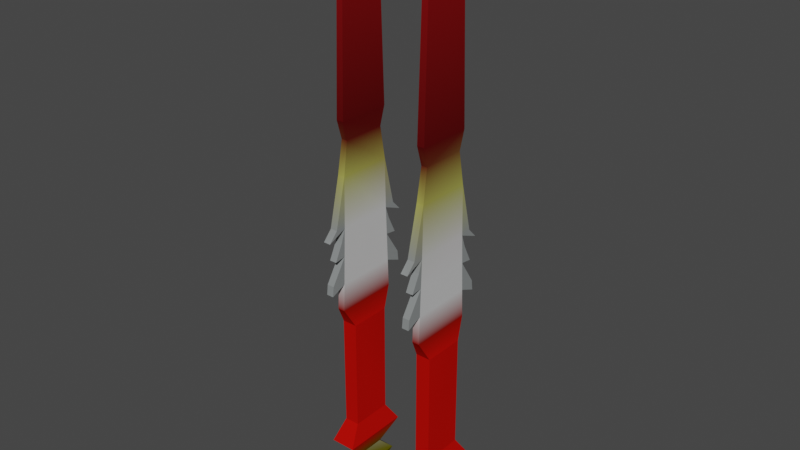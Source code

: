 # Source: Perfuradora.blend  (saved by Blender 2.83.19; exported with 4.5.12 LTS)
import bpy
from mathutils import Matrix  # noqa: F401  (used for matrix-valued properties, if any)

bpy.ops.wm.read_factory_settings(use_empty=True)
scene = bpy.context.scene
scene.name = 'Scene'

# ---- collections
col_collection = bpy.data.collections.new('Collection'); scene.collection.children.link(col_collection)

# ---- materials (node trees are filled in below, after node groups)
mat_material = bpy.data.materials.new('Material')
mat_material.use_transparent_shadow = False

# ---- material node trees
mat_material.use_nodes = True; mat_material.node_tree.nodes.clear()
_N = mat_material.node_tree.nodes; _L = mat_material.node_tree.links
n0 = _N.new('ShaderNodeOutputMaterial'); n0.name = 'Material Output'; n0.location = (300, 300)
n1 = _N.new('ShaderNodeBsdfDiffuse'); n1.name = 'Diffuse BSDF'; n1.location = (115, 263)
n2 = _N.new('ShaderNodeVertexColor'); n2.name = 'Vertex Color'; n2.location = (-72, 262)
_L.new(n1.outputs[0], n0.inputs[0])
_L.new(n2.outputs[0], n1.inputs[0])
n0.is_active_output = True

# ---- world
world_world = bpy.data.worlds.new('World'); scene.world = world_world
world_world.use_nodes = True; world_world.node_tree.nodes.clear()
_N = world_world.node_tree.nodes; _L = world_world.node_tree.links
n0 = _N.new('ShaderNodeOutputWorld'); n0.name = 'World Output'; n0.location = (300, 300)
n1 = _N.new('ShaderNodeBackground'); n1.name = 'Background'; n1.location = (10, 300)
n1.inputs[0].default_value = (0.05088, 0.05088, 0.05088, 1.0)
_L.new(n1.outputs[0], n0.inputs[0])
n0.is_active_output = True
world_world.color = (0.05088, 0.05088, 0.05088)
world_world.use_sun_shadow = False
world_world.sun_shadow_jitter_overblur = 0.0

# ---- meshes
me_perfuradora = bpy.data.meshes.new('perfuradora')
me_perfuradora.from_pydata([(0.0346, -0.01676, 0.2232), (0.0346, 0.01676, 0.2232), (0.0301, -0.01676, 0.2232), (0.0301, 0.01676, 0.2232), (0.03785, -0.01527, -0.1097), (0.03785, 0.01527, -0.1097), (0.02685, -0.01527, -0.1097), (0.02685, 0.01527, -0.1097), (0.03235, 1.61e-08, 0.2691), (0.03017, -0.01622, 0.1103), (0.03017, 0.01622, 0.1103), (0.03453, -0.01622, 0.1103), (0.03453, 0.01622, 0.1103), (0.02969, 0.01982, 0.08673), (0.03501, -0.01982, 0.08673), (0.02969, -0.01982, 0.08673), (0.03501, 0.01982, 0.08673), (0.02969, -0.01982, 0.1241), (0.03501, 0.01982, 0.1241), (0.02969, 0.01982, 0.1241), (0.03501, -0.01982, 0.1241), (0.02484, 0.02083, -0.1504), (0.02484, -0.02083, -0.1504), (0.03986, -0.02083, -0.1504), (0.03986, 0.02083, -0.1504), (0.03618, -0.01064, -0.1404), (0.03618, 0.01064, -0.1404), (0.02852, -0.01064, -0.1404), (0.02852, 0.01064, -0.1404), (0.02793, 0.01225, -0.161), (0.02793, -0.01225, -0.161), (0.03676, -0.01225, -0.161), (0.03676, 0.01225, -0.161), (0.04154, 0.0255, -0.125), (0.02316, 0.0255, -0.125), (0.04154, -0.0255, -0.125), (0.02316, -0.0255, -0.125), (0.02969, 0.02313, -0.01216), (0.03501, -0.02313, -0.01216), (0.02969, -0.02313, -0.01216), (0.03501, 0.02313, -0.01216), (0.02685, 0.01527, -0.02654), (0.03785, -0.01527, -0.02654), (0.02685, -0.01527, -0.02654), (0.03785, 0.01527, -0.02654), (0.02969, -0.0223, 0.008478), (0.02969, -0.02147, 0.02911), (0.02969, -0.02064, 0.04975), (0.03501, 0.0223, 0.008478), (0.03501, 0.02147, 0.02911), (0.03501, 0.02064, 0.04975), (0.02969, 0.02064, 0.04975), (0.02969, 0.02147, 0.02911), (0.02969, 0.0223, 0.008478), (0.03501, -0.02064, 0.04975), (0.03501, -0.02147, 0.02911), (0.03501, -0.0223, 0.008478), (0.03501, 0.03502, 0.04375), (0.03501, 0.02822, 0.05094), (0.02969, 0.02822, 0.05094), (0.03501, 0.0337, 0.003662), (0.03501, 0.03287, 0.01111), (0.02969, 0.03502, 0.04375), (0.02969, 0.03287, 0.01111), (0.02969, 0.0337, 0.003662), (0.02969, -0.03502, 0.04375), (0.02969, -0.02822, 0.05094), (0.03501, -0.02822, 0.05094), (0.02969, -0.0337, 0.003662), (0.02969, -0.03287, 0.01111), (0.03501, -0.03502, 0.04375), (0.03501, -0.03287, 0.01111), (0.03501, -0.0337, 0.003662), (0.03501, 0.02984, 0.02807), (0.03501, 0.02367, 0.04069), (0.02969, 0.02367, 0.04069), (0.02969, 0.02984, 0.02807), (0.02969, -0.02984, 0.02807), (0.02969, -0.02367, 0.04069), (0.03501, -0.02367, 0.04069), (0.03501, -0.02984, 0.02807), (-0.0346, -0.01676, 0.2232), (-0.0346, 0.01676, 0.2232), (-0.0301, -0.01676, 0.2232), (-0.0301, 0.01676, 0.2232), (-0.03785, -0.01527, -0.1097), (-0.03785, 0.01527, -0.1097), (-0.02685, -0.01527, -0.1097), (-0.02685, 0.01527, -0.1097), (-0.03235, 1.61e-08, 0.2691), (-0.03017, -0.01622, 0.1103), (-0.03017, 0.01622, 0.1103), (-0.03453, -0.01622, 0.1103), (-0.03453, 0.01622, 0.1103), (-0.02969, 0.01982, 0.08673), (-0.03501, -0.01982, 0.08673), (-0.02969, -0.01982, 0.08673), (-0.03501, 0.01982, 0.08673), (-0.02969, -0.01982, 0.1241), (-0.03501, 0.01982, 0.1241), (-0.02969, 0.01982, 0.1241), (-0.03501, -0.01982, 0.1241), (-0.02484, 0.02083, -0.1504), (-0.02484, -0.02083, -0.1504), (-0.03986, -0.02083, -0.1504), (-0.03986, 0.02083, -0.1504), (-0.03618, -0.01064, -0.1404), (-0.03618, 0.01064, -0.1404), (-0.02852, -0.01064, -0.1404), (-0.02852, 0.01064, -0.1404), (-0.02793, 0.01225, -0.161), (-0.02793, -0.01225, -0.161), (-0.03676, -0.01225, -0.161), (-0.03676, 0.01225, -0.161), (-0.04154, 0.0255, -0.125), (-0.02316, 0.0255, -0.125), (-0.04154, -0.0255, -0.125), (-0.02316, -0.0255, -0.125), (-0.02969, 0.02313, -0.01216), (-0.03501, -0.02313, -0.01216), (-0.02969, -0.02313, -0.01216), (-0.03501, 0.02313, -0.01216), (-0.02685, 0.01527, -0.02654), (-0.03785, -0.01527, -0.02654), (-0.02685, -0.01527, -0.02654), (-0.03785, 0.01527, -0.02654), (-0.02969, -0.0223, 0.008478), (-0.02969, -0.02147, 0.02911), (-0.02969, -0.02064, 0.04975), (-0.03501, 0.0223, 0.008478), (-0.03501, 0.02147, 0.02911), (-0.03501, 0.02064, 0.04975), (-0.02969, 0.02064, 0.04975), (-0.02969, 0.02147, 0.02911), (-0.02969, 0.0223, 0.008478), (-0.03501, -0.02064, 0.04975), (-0.03501, -0.02147, 0.02911), (-0.03501, -0.0223, 0.008478), (-0.03501, 0.03502, 0.04375), (-0.03501, 0.02822, 0.05094), (-0.02969, 0.02822, 0.05094), (-0.03501, 0.0337, 0.003662), (-0.03501, 0.03287, 0.01111), (-0.02969, 0.03502, 0.04375), (-0.02969, 0.03287, 0.01111), (-0.02969, 0.0337, 0.003662), (-0.02969, -0.03502, 0.04375), (-0.02969, -0.02822, 0.05094), (-0.03501, -0.02822, 0.05094), (-0.02969, -0.0337, 0.003662), (-0.02969, -0.03287, 0.01111), (-0.03501, -0.03502, 0.04375), (-0.03501, -0.03287, 0.01111), (-0.03501, -0.0337, 0.003662), (-0.03501, 0.02984, 0.02807), (-0.03501, 0.02367, 0.04069), (-0.02969, 0.02367, 0.04069), (-0.02969, 0.02984, 0.02807), (-0.02969, -0.02984, 0.02807), (-0.02969, -0.02367, 0.04069), (-0.03501, -0.02367, 0.04069), (-0.03501, -0.02984, 0.02807)], [], [(1, 3, 8), (43, 41, 7, 6), (26, 25, 23, 24), (20, 18, 1, 0), (43, 6, 4, 42), (19, 3, 1, 18), (2, 0, 8), (3, 2, 8), (0, 1, 8), (13, 10, 12, 16), (17, 9, 11, 20), (14, 16, 12, 11), (17, 19, 10, 9), (54, 50, 16, 14), (48, 53, 64, 60), (9, 15, 14, 11), (9, 10, 13, 15), (2, 3, 19, 17), (2, 17, 20, 0), (10, 19, 18, 12), (11, 12, 18, 20), (24, 23, 31, 32), (25, 27, 22, 23), (28, 26, 24, 21), (27, 28, 21, 22), (36, 34, 28, 27), (34, 33, 26, 28), (35, 36, 27, 25), (33, 35, 25, 26), (30, 29, 32, 31), (23, 22, 30, 31), (21, 24, 32, 29), (22, 21, 29, 30), (5, 4, 35, 33), (4, 6, 36, 35), (7, 5, 33, 34), (6, 7, 34, 36), (41, 37, 40, 44), (42, 44, 40, 38), (45, 39, 38, 56), (45, 53, 37, 39), (4, 5, 44, 42), (7, 41, 44, 5), (39, 43, 42, 38), (39, 37, 41, 43), (15, 13, 51, 47), (47, 51, 52, 46), (46, 52, 53, 45), (54, 14, 67, 70), (55, 54, 79, 80), (56, 55, 71, 72), (37, 53, 48, 40), (50, 51, 62, 57), (49, 52, 76, 73), (38, 40, 48, 56), (56, 48, 49, 55), (55, 49, 50, 54), (62, 59, 58, 57), (64, 63, 61, 60), (13, 16, 58, 59), (16, 50, 57, 58), (52, 49, 61, 63), (53, 52, 63, 64), (51, 13, 59, 62), (49, 48, 60, 61), (66, 65, 70, 67), (69, 68, 72, 71), (55, 46, 69, 71), (46, 45, 68, 69), (14, 15, 66, 67), (45, 56, 72, 68), (47, 54, 70, 65), (15, 47, 65, 66), (76, 75, 74, 73), (51, 50, 74, 75), (52, 51, 75, 76), (50, 49, 73, 74), (78, 77, 80, 79), (54, 47, 78, 79), (47, 46, 77, 78), (46, 55, 80, 77), (82, 89, 84), (124, 87, 88, 122), (107, 105, 104, 106), (101, 81, 82, 99), (124, 123, 85, 87), (100, 99, 82, 84), (83, 89, 81), (84, 89, 83), (81, 89, 82), (94, 97, 93, 91), (98, 101, 92, 90), (95, 92, 93, 97), (98, 90, 91, 100), (135, 95, 97, 131), (129, 141, 145, 134), (90, 92, 95, 96), (90, 96, 94, 91), (83, 98, 100, 84), (83, 81, 101, 98), (91, 93, 99, 100), (92, 101, 99, 93), (105, 113, 112, 104), (106, 104, 103, 108), (109, 102, 105, 107), (108, 103, 102, 109), (117, 108, 109, 115), (115, 109, 107, 114), (116, 106, 108, 117), (114, 107, 106, 116), (111, 112, 113, 110), (104, 112, 111, 103), (102, 110, 113, 105), (103, 111, 110, 102), (86, 114, 116, 85), (85, 116, 117, 87), (88, 115, 114, 86), (87, 117, 115, 88), (122, 125, 121, 118), (123, 119, 121, 125), (126, 137, 119, 120), (126, 120, 118, 134), (85, 123, 125, 86), (88, 86, 125, 122), (120, 119, 123, 124), (120, 124, 122, 118), (96, 128, 132, 94), (128, 127, 133, 132), (127, 126, 134, 133), (135, 151, 148, 95), (136, 161, 160, 135), (137, 153, 152, 136), (118, 121, 129, 134), (131, 138, 143, 132), (130, 154, 157, 133), (119, 137, 129, 121), (137, 136, 130, 129), (136, 135, 131, 130), (143, 138, 139, 140), (145, 141, 142, 144), (94, 140, 139, 97), (97, 139, 138, 131), (133, 144, 142, 130), (134, 145, 144, 133), (132, 143, 140, 94), (130, 142, 141, 129), (147, 148, 151, 146), (150, 152, 153, 149), (136, 152, 150, 127), (127, 150, 149, 126), (95, 148, 147, 96), (126, 149, 153, 137), (128, 146, 151, 135), (96, 147, 146, 128), (157, 154, 155, 156), (132, 156, 155, 131), (133, 157, 156, 132), (131, 155, 154, 130), (159, 160, 161, 158), (135, 160, 159, 128), (128, 159, 158, 127), (127, 158, 161, 136)])
_uv = me_perfuradora.uv_layers.new(name='UVMap')
_uv.uv.foreach_set('vector', [0.3894, 0.9156, 0.3909, 0.9088, 0.4599, 0.9401, 0.3226, 0.6291, 0.3226, 0.7058, 0.1138, 0.7058, 0.1138, 0.6291, 0.1395, 0.7507, 0.1929, 0.7505, 0.2186, 0.7773, 0.114, 0.7778, 0.2464, 0.9706, 0.2466, 0.91, 0.3894, 0.9156, 0.3889, 0.9635, 0.3226, 0.7334, 0.1138, 0.7334, 0.1138, 0.7058, 0.3226, 0.7058, 0.2463, 0.9021, 0.3909, 0.9088, 0.3894, 0.9156, 0.2466, 0.91, 0.3903, 0.9701, 0.3889, 0.9635, 0.4599, 0.9401, 0.3911, 0.965, 0.3911, 0.9135, 0.4617, 0.9392, 0.3889, 0.9635, 0.3894, 0.9156, 0.4599, 0.9401, 0.1858, 0.8998, 0.2233, 0.9048, 0.2232, 0.912, 0.1849, 0.9082, 0.2461, 0.9787, 0.2241, 0.9754, 0.2244, 0.9682, 0.2464, 0.9706, 0.1849, 0.9707, 0.1849, 0.9082, 0.2232, 0.912, 0.2244, 0.9682, 0.2391, 0.9088, 0.2391, 0.9696, 0.2177, 0.9641, 0.2177, 0.9143, 0.1266, 0.972, 0.1266, 0.9069, 0.1849, 0.9082, 0.1849, 0.9707, 0.3936, 0.5309, 0.4114, 0.5309, 0.4114, 0.5724, 0.3936, 0.5724, 0.2241, 0.9754, 0.1855, 0.9788, 0.1849, 0.9707, 0.2244, 0.9682, 0.2177, 0.9143, 0.2177, 0.9641, 0.1816, 0.9696, 0.1816, 0.9088, 0.3911, 0.9135, 0.3911, 0.965, 0.2391, 0.9696, 0.2391, 0.9088, 0.3903, 0.9701, 0.2461, 0.9787, 0.2464, 0.9706, 0.3889, 0.9635, 0.2233, 0.9048, 0.2463, 0.9021, 0.2466, 0.91, 0.2232, 0.912, 0.2244, 0.9682, 0.2232, 0.912, 0.2466, 0.91, 0.2464, 0.9706, 0.114, 0.7778, 0.2186, 0.7773, 0.1972, 0.8049, 0.1357, 0.8052, 0.2673, 0.806, 0.2674, 0.8253, 0.2314, 0.8347, 0.2312, 0.797, 0.0657, 0.8263, 0.06561, 0.807, 0.1015, 0.7976, 0.1017, 0.8353, 0.1935, 0.8816, 0.1401, 0.8819, 0.1144, 0.8551, 0.219, 0.8545, 0.07425, 0.6035, 0.07425, 0.7315, 0.03348, 0.6942, 0.03348, 0.6408, 0.06757, 0.5923, 0.06757, 0.6384, 0.01397, 0.6249, 0.01397, 0.6057, 0.06757, 0.6965, 0.06757, 0.7427, 0.01397, 0.7292, 0.01397, 0.71, 0.07425, 0.6035, 0.07425, 0.7315, 0.03348, 0.6942, 0.03348, 0.6408, 0.1973, 0.8271, 0.1358, 0.8274, 0.1357, 0.8052, 0.1972, 0.8049, 0.2312, 0.797, 0.2314, 0.8347, 0.1973, 0.8271, 0.1972, 0.8049, 0.1017, 0.8353, 0.1015, 0.7976, 0.1357, 0.8052, 0.1358, 0.8274, 0.219, 0.8545, 0.1144, 0.8551, 0.1358, 0.8274, 0.1973, 0.8271, 0.1138, 0.6291, 0.1138, 0.7058, 0.07425, 0.7315, 0.07425, 0.6035, 0.1138, 0.7058, 0.1138, 0.7334, 0.06757, 0.7427, 0.06757, 0.6965, 0.1138, 0.6015, 0.1138, 0.6291, 0.06757, 0.6384, 0.06757, 0.5923, 0.1138, 0.6291, 0.1138, 0.7058, 0.07425, 0.7315, 0.07425, 0.6035, 0.3226, 0.6015, 0.3637, 0.6086, 0.3637, 0.622, 0.3226, 0.6291, 0.3226, 0.7058, 0.3226, 0.6291, 0.3594, 0.6094, 0.3594, 0.7255, 0.06185, 0.983, 0.02932, 0.9843, 0.02898, 0.9759, 0.06151, 0.9746, 0.06151, 0.905, 0.06151, 0.9735, 0.02983, 0.9747, 0.02983, 0.9037, 0.1138, 0.7058, 0.1138, 0.6291, 0.3226, 0.6291, 0.3226, 0.7058, 0.1138, 0.6015, 0.3226, 0.6015, 0.3226, 0.6291, 0.1138, 0.6291, 0.3637, 0.7263, 0.3226, 0.7334, 0.3226, 0.7058, 0.3637, 0.7129, 0.3594, 0.6094, 0.3594, 0.7255, 0.3226, 0.7058, 0.3226, 0.6291, 0.1816, 0.9088, 0.1816, 0.9696, 0.1249, 0.9709, 0.1249, 0.9075, 0.1249, 0.9075, 0.1249, 0.9709, 0.09318, 0.9722, 0.09318, 0.9063, 0.09318, 0.9063, 0.09318, 0.9722, 0.06151, 0.9735, 0.06151, 0.905, 0.2854, 0.7942, 0.3567, 0.8955, 0.3082, 0.7823, 0.3122, 0.7494, 0.3478, 0.8025, 0.3722, 0.8672, 0.3697, 0.8353, 0.3722, 0.7883, 0.3968, 0.7872, 0.4017, 0.8562, 0.4329, 0.792, 0.4329, 0.7669, 0.02932, 0.8946, 0.06185, 0.8959, 0.06151, 0.9043, 0.02898, 0.903, 0.4114, 0.7394, 0.3936, 0.7394, 0.3936, 0.6872, 0.4114, 0.6872, 0.4114, 0.6382, 0.3936, 0.6382, 0.3936, 0.61, 0.4114, 0.61, 0.02898, 0.9759, 0.02898, 0.903, 0.06151, 0.9043, 0.06151, 0.9746, 0.06151, 0.9746, 0.06151, 0.9043, 0.09404, 0.9056, 0.09404, 0.9733, 0.09404, 0.9733, 0.09404, 0.9056, 0.1266, 0.9069, 0.1266, 0.972, 0.3936, 0.6872, 0.3936, 0.6541, 0.4114, 0.6541, 0.4114, 0.6872, 0.4114, 0.5724, 0.4114, 0.5975, 0.3936, 0.5975, 0.3936, 0.5724, 0.3936, 0.5309, 0.4114, 0.5309, 0.4114, 0.6541, 0.3936, 0.6541, 0.3567, 0.8955, 0.2854, 0.7942, 0.3122, 0.7494, 0.3082, 0.7823, 0.4114, 0.6688, 0.3936, 0.6688, 0.3936, 0.5975, 0.4114, 0.5975, 0.3968, 0.7872, 0.4017, 0.8562, 0.4329, 0.792, 0.4329, 0.7669, 0.2854, 0.7942, 0.3567, 0.8955, 0.3082, 0.7823, 0.3122, 0.7494, 0.4017, 0.8562, 0.3968, 0.7872, 0.4329, 0.7669, 0.4329, 0.792, 0.4114, 0.6541, 0.4114, 0.6872, 0.3936, 0.6872, 0.3936, 0.6541, 0.4114, 0.6023, 0.4114, 0.6274, 0.3936, 0.6274, 0.3936, 0.6023, 0.3936, 0.5309, 0.4114, 0.5309, 0.4114, 0.6023, 0.3936, 0.6023, 0.4017, 0.8562, 0.3968, 0.7872, 0.4329, 0.7669, 0.4329, 0.792, 0.3936, 0.5309, 0.4114, 0.5309, 0.4114, 0.6541, 0.3936, 0.6541, 0.4114, 0.6688, 0.3936, 0.6688, 0.3936, 0.6274, 0.4114, 0.6274, 0.4114, 0.7394, 0.3936, 0.7394, 0.3936, 0.6872, 0.4114, 0.6872, 0.3567, 0.8955, 0.2854, 0.7942, 0.3122, 0.7494, 0.3082, 0.7823, 0.3936, 0.61, 0.3936, 0.5629, 0.4114, 0.5629, 0.4114, 0.61, 0.3936, 0.5309, 0.4114, 0.5309, 0.4114, 0.5629, 0.3936, 0.5629, 0.3478, 0.8025, 0.3722, 0.8672, 0.3697, 0.8353, 0.3722, 0.7883, 0.3722, 0.8672, 0.3478, 0.8025, 0.3722, 0.7883, 0.3697, 0.8353, 0.4114, 0.5629, 0.4114, 0.61, 0.3936, 0.61, 0.3936, 0.5629, 0.3936, 0.5309, 0.4114, 0.5309, 0.4114, 0.5629, 0.3936, 0.5629, 0.3722, 0.8672, 0.3478, 0.8025, 0.3722, 0.7883, 0.3697, 0.8353, 0.4114, 0.6382, 0.3936, 0.6382, 0.3936, 0.61, 0.4114, 0.61, 0.3894, 0.9156, 0.4599, 0.9401, 0.3909, 0.9088, 0.3226, 0.6291, 0.1138, 0.6291, 0.1138, 0.7058, 0.3226, 0.7058, 0.1395, 0.7507, 0.114, 0.7778, 0.2186, 0.7773, 0.1929, 0.7505, 0.2464, 0.9706, 0.3889, 0.9635, 0.3894, 0.9156, 0.2466, 0.91, 0.3226, 0.7334, 0.3226, 0.7058, 0.1138, 0.7058, 0.1138, 0.7334, 0.2463, 0.9021, 0.2466, 0.91, 0.3894, 0.9156, 0.3909, 0.9088, 0.3903, 0.9701, 0.4599, 0.9401, 0.3889, 0.9635, 0.3911, 0.965, 0.4617, 0.9392, 0.3911, 0.9135, 0.3889, 0.9635, 0.4599, 0.9401, 0.3894, 0.9156, 0.1858, 0.8998, 0.1849, 0.9082, 0.2232, 0.912, 0.2233, 0.9048, 0.2461, 0.9787, 0.2464, 0.9706, 0.2244, 0.9682, 0.2241, 0.9754, 0.1849, 0.9707, 0.2244, 0.9682, 0.2232, 0.912, 0.1849, 0.9082, 0.2391, 0.9088, 0.2177, 0.9143, 0.2177, 0.9641, 0.2391, 0.9696, 0.1266, 0.972, 0.1849, 0.9707, 0.1849, 0.9082, 0.1266, 0.9069, 0.3936, 0.5309, 0.3936, 0.5724, 0.4114, 0.5724, 0.4114, 0.5309, 0.2241, 0.9754, 0.2244, 0.9682, 0.1849, 0.9707, 0.1855, 0.9788, 0.2177, 0.9143, 0.1816, 0.9088, 0.1816, 0.9696, 0.2177, 0.9641, 0.3911, 0.9135, 0.2391, 0.9088, 0.2391, 0.9696, 0.3911, 0.965, 0.3903, 0.9701, 0.3889, 0.9635, 0.2464, 0.9706, 0.2461, 0.9787, 0.2233, 0.9048, 0.2232, 0.912, 0.2466, 0.91, 0.2463, 0.9021, 0.2244, 0.9682, 0.2464, 0.9706, 0.2466, 0.91, 0.2232, 0.912, 0.114, 0.7778, 0.1357, 0.8052, 0.1972, 0.8049, 0.2186, 0.7773, 0.2673, 0.806, 0.2312, 0.797, 0.2314, 0.8347, 0.2674, 0.8253, 0.0657, 0.8263, 0.1017, 0.8353, 0.1015, 0.7976, 0.06561, 0.807, 0.1935, 0.8816, 0.219, 0.8545, 0.1144, 0.8551, 0.1401, 0.8819, 0.07425, 0.6035, 0.03348, 0.6408, 0.03348, 0.6942, 0.07425, 0.7315, 0.06757, 0.5923, 0.01397, 0.6057, 0.01397, 0.6249, 0.06757, 0.6384, 0.06757, 0.6965, 0.01397, 0.71, 0.01397, 0.7292, 0.06757, 0.7427, 0.07425, 0.6035, 0.03348, 0.6408, 0.03348, 0.6942, 0.07425, 0.7315, 0.1973, 0.8271, 0.1972, 0.8049, 0.1357, 0.8052, 0.1358, 0.8274, 0.2312, 0.797, 0.1972, 0.8049, 0.1973, 0.8271, 0.2314, 0.8347, 0.1017, 0.8353, 0.1358, 0.8274, 0.1357, 0.8052, 0.1015, 0.7976, 0.219, 0.8545, 0.1973, 0.8271, 0.1358, 0.8274, 0.1144, 0.8551, 0.1138, 0.6291, 0.07425, 0.6035, 0.07425, 0.7315, 0.1138, 0.7058, 0.1138, 0.7058, 0.06757, 0.6965, 0.06757, 0.7427, 0.1138, 0.7334, 0.1138, 0.6015, 0.06757, 0.5923, 0.06757, 0.6384, 0.1138, 0.6291, 0.1138, 0.6291, 0.07425, 0.6035, 0.07425, 0.7315, 0.1138, 0.7058, 0.3226, 0.6015, 0.3226, 0.6291, 0.3637, 0.622, 0.3637, 0.6086, 0.3226, 0.7058, 0.3594, 0.7255, 0.3594, 0.6094, 0.3226, 0.6291, 0.06185, 0.983, 0.06151, 0.9746, 0.02898, 0.9759, 0.02932, 0.9843, 0.06151, 0.905, 0.02983, 0.9037, 0.02983, 0.9747, 0.06151, 0.9735, 0.1138, 0.7058, 0.3226, 0.7058, 0.3226, 0.6291, 0.1138, 0.6291, 0.1138, 0.6015, 0.1138, 0.6291, 0.3226, 0.6291, 0.3226, 0.6015, 0.3637, 0.7263, 0.3637, 0.7129, 0.3226, 0.7058, 0.3226, 0.7334, 0.3594, 0.6094, 0.3226, 0.6291, 0.3226, 0.7058, 0.3594, 0.7255, 0.1816, 0.9088, 0.1249, 0.9075, 0.1249, 0.9709, 0.1816, 0.9696, 0.1249, 0.9075, 0.09318, 0.9063, 0.09318, 0.9722, 0.1249, 0.9709, 0.09318, 0.9063, 0.06151, 0.905, 0.06151, 0.9735, 0.09318, 0.9722, 0.2854, 0.7942, 0.3122, 0.7494, 0.3082, 0.7823, 0.3567, 0.8955, 0.3478, 0.8025, 0.3722, 0.7883, 0.3697, 0.8353, 0.3722, 0.8672, 0.3968, 0.7872, 0.4329, 0.7669, 0.4329, 0.792, 0.4017, 0.8562, 0.02932, 0.8946, 0.02898, 0.903, 0.06151, 0.9043, 0.06185, 0.8959, 0.4114, 0.7394, 0.4114, 0.6872, 0.3936, 0.6872, 0.3936, 0.7394, 0.4114, 0.6382, 0.4114, 0.61, 0.3936, 0.61, 0.3936, 0.6382, 0.02898, 0.9759, 0.06151, 0.9746, 0.06151, 0.9043, 0.02898, 0.903, 0.06151, 0.9746, 0.09404, 0.9733, 0.09404, 0.9056, 0.06151, 0.9043, 0.09404, 0.9733, 0.1266, 0.972, 0.1266, 0.9069, 0.09404, 0.9056, 0.3936, 0.6872, 0.4114, 0.6872, 0.4114, 0.6541, 0.3936, 0.6541, 0.4114, 0.5724, 0.3936, 0.5724, 0.3936, 0.5975, 0.4114, 0.5975, 0.3936, 0.5309, 0.3936, 0.6541, 0.4114, 0.6541, 0.4114, 0.5309, 0.3567, 0.8955, 0.3082, 0.7823, 0.3122, 0.7494, 0.2854, 0.7942, 0.4114, 0.6688, 0.4114, 0.5975, 0.3936, 0.5975, 0.3936, 0.6688, 0.3968, 0.7872, 0.4329, 0.7669, 0.4329, 0.792, 0.4017, 0.8562, 0.2854, 0.7942, 0.3122, 0.7494, 0.3082, 0.7823, 0.3567, 0.8955, 0.4017, 0.8562, 0.4329, 0.792, 0.4329, 0.7669, 0.3968, 0.7872, 0.4114, 0.6541, 0.3936, 0.6541, 0.3936, 0.6872, 0.4114, 0.6872, 0.4114, 0.6023, 0.3936, 0.6023, 0.3936, 0.6274, 0.4114, 0.6274, 0.3936, 0.5309, 0.3936, 0.6023, 0.4114, 0.6023, 0.4114, 0.5309, 0.4017, 0.8562, 0.4329, 0.792, 0.4329, 0.7669, 0.3968, 0.7872, 0.3936, 0.5309, 0.3936, 0.6541, 0.4114, 0.6541, 0.4114, 0.5309, 0.4114, 0.6688, 0.4114, 0.6274, 0.3936, 0.6274, 0.3936, 0.6688, 0.4114, 0.7394, 0.4114, 0.6872, 0.3936, 0.6872, 0.3936, 0.7394, 0.3567, 0.8955, 0.3082, 0.7823, 0.3122, 0.7494, 0.2854, 0.7942, 0.3936, 0.61, 0.4114, 0.61, 0.4114, 0.5629, 0.3936, 0.5629, 0.3936, 0.5309, 0.3936, 0.5629, 0.4114, 0.5629, 0.4114, 0.5309, 0.3478, 0.8025, 0.3722, 0.7883, 0.3697, 0.8353, 0.3722, 0.8672, 0.3722, 0.8672, 0.3697, 0.8353, 0.3722, 0.7883, 0.3478, 0.8025, 0.4114, 0.5629, 0.3936, 0.5629, 0.3936, 0.61, 0.4114, 0.61, 0.3936, 0.5309, 0.3936, 0.5629, 0.4114, 0.5629, 0.4114, 0.5309, 0.3722, 0.8672, 0.3697, 0.8353, 0.3722, 0.7883, 0.3478, 0.8025, 0.4114, 0.6382, 0.4114, 0.61, 0.3936, 0.61, 0.3936, 0.6382])
_ca = me_perfuradora.color_attributes.new('Col', 'BYTE_COLOR', 'CORNER')
_ca.data.foreach_set('color', [0.2122, 0.005605, 0.006512, 1.0, 0.2122, 0.005605, 0.006512, 1.0, 0.1946, 0.005182, 0.006049, 1.0, 0.4793, 0.004391, 0.002125, 1.0, 0.4287, 0.004391, 0.002125, 1.0, 0.4969, 0.004391, 0.002125, 1.0, 0.4969, 0.004391, 0.002125, 1.0, 0.1022, 0.09306, 0.006049, 1.0, 0.09759, 0.08866, 0.0006071, 1.0, 0.09759, 0.08866, 0.0006071, 1.0, 0.09759, 0.08866, 0.0006071, 1.0, 0.09531, 0.003677, 0.004025, 1.0, 0.09531, 0.003677, 0.004025, 1.0, 0.2122, 0.005605, 0.006512, 1.0, 0.2122, 0.005605, 0.006512, 1.0, 0.4793, 0.004391, 0.002125, 1.0, 0.4969, 0.004391, 0.002125, 1.0, 0.4969, 0.004391, 0.002125, 1.0, 0.4969, 0.004391, 0.002125, 1.0, 0.09531, 0.003677, 0.004025, 1.0, 0.2122, 0.005605, 0.006512, 1.0, 0.2122, 0.005605, 0.006512, 1.0, 0.09531, 0.003677, 0.004025, 1.0, 0.2122, 0.005605, 0.006512, 1.0, 0.2122, 0.005605, 0.006512, 1.0, 0.1946, 0.005182, 0.006049, 1.0, 0.2122, 0.005605, 0.006512, 1.0, 0.2122, 0.005605, 0.006512, 1.0, 0.1946, 0.005182, 0.006049, 1.0, 0.2122, 0.005605, 0.006512, 1.0, 0.2122, 0.005605, 0.006512, 1.0, 0.1946, 0.005182, 0.006049, 1.0, 0.305, 0.2664, 0.06301, 1.0, 0.09759, 0.005605, 0.004391, 1.0, 0.1413, 0.06125, 0.0185, 1.0, 0.3663, 0.3613, 0.08228, 1.0, 0.09531, 0.003677, 0.004025, 1.0, 0.0999, 0.01161, 0.006049, 1.0, 0.1144, 0.02624, 0.009721, 1.0, 0.09531, 0.003677, 0.004025, 1.0, 0.3467, 0.3278, 0.07619, 1.0, 0.3663, 0.3613, 0.08228, 1.0, 0.1413, 0.06125, 0.0185, 1.0, 0.1144, 0.02624, 0.009721, 1.0, 0.09531, 0.003677, 0.004025, 1.0, 0.09531, 0.003677, 0.004025, 1.0, 0.09759, 0.005605, 0.004391, 1.0, 0.0999, 0.01161, 0.006049, 1.0, 0.5457, 0.5457, 0.5271, 1.0, 0.5647, 0.5457, 0.5457, 1.0, 0.3663, 0.3613, 0.08228, 1.0, 0.3467, 0.3278, 0.07619, 1.0, 0.2384, 0.2542, 0.2542, 1.0, 0.2462, 0.2623, 0.2623, 1.0, 0.2384, 0.2542, 0.2542, 1.0, 0.2384, 0.2542, 0.2542, 1.0, 0.0999, 0.01161, 0.006049, 1.0, 0.3864, 0.3813, 0.0865, 1.0, 0.3467, 0.3278, 0.07619, 1.0, 0.1144, 0.02624, 0.009721, 1.0, 0.0999, 0.01161, 0.006049, 1.0, 0.09759, 0.005605, 0.004391, 1.0, 0.305, 0.2664, 0.06301, 1.0, 0.3864, 0.3813, 0.0865, 1.0, 0.2122, 0.005605, 0.006512, 1.0, 0.2122, 0.005605, 0.006512, 1.0, 0.09531, 0.003677, 0.004025, 1.0, 0.09531, 0.003677, 0.004025, 1.0, 0.2122, 0.005605, 0.006512, 1.0, 0.09531, 0.003677, 0.004025, 1.0, 0.09531, 0.003677, 0.004025, 1.0, 0.2122, 0.005605, 0.006512, 1.0, 0.09759, 0.005605, 0.004391, 1.0, 0.09531, 0.003677, 0.004025, 1.0, 0.09531, 0.003677, 0.004025, 1.0, 0.1413, 0.06125, 0.0185, 1.0, 0.1144, 0.02624, 0.009721, 1.0, 0.1413, 0.06125, 0.0185, 1.0, 0.09531, 0.003677, 0.004025, 1.0, 0.09531, 0.003677, 0.004025, 1.0, 0.09759, 0.08866, 0.0006071, 1.0, 0.09759, 0.08866, 0.0006071, 1.0, 0.09759, 0.08866, 0.0009106, 1.0, 0.09759, 0.08866, 0.0009106, 1.0, 0.09759, 0.08866, 0.0006071, 1.0, 0.1144, 0.1046, 0.0185, 1.0, 0.09759, 0.08866, 0.0006071, 1.0, 0.09759, 0.08866, 0.0006071, 1.0, 0.1651, 0.1559, 0.07619, 1.0, 0.1022, 0.09306, 0.006049, 1.0, 0.09759, 0.08866, 0.0006071, 1.0, 0.09759, 0.08866, 0.0006071, 1.0, 0.1144, 0.1046, 0.0185, 1.0, 0.1651, 0.1559, 0.07619, 1.0, 0.09759, 0.08866, 0.0006071, 1.0, 0.09759, 0.08866, 0.0006071, 1.0, 0.4969, 0.004391, 0.002125, 1.0, 0.4969, 0.004391, 0.002125, 1.0, 0.1529, 0.07421, 0.001214, 1.0, 0.1095, 0.08438, 0.0009106, 1.0, 0.4969, 0.004391, 0.002125, 1.0, 0.4969, 0.004391, 0.002125, 1.0, 0.1022, 0.0865, 0.0006071, 1.0, 0.1529, 0.07421, 0.001214, 1.0, 0.4969, 0.004391, 0.002125, 1.0, 0.4969, 0.004391, 0.002125, 1.0, 0.1095, 0.08438, 0.0009106, 1.0, 0.09759, 0.08866, 0.0006071, 1.0, 0.4969, 0.004391, 0.002125, 1.0, 0.4969, 0.004391, 0.002125, 1.0, 0.09759, 0.08866, 0.0006071, 1.0, 0.1022, 0.0865, 0.0006071, 1.0, 0.1274, 0.1195, 0.0331, 1.0, 0.09759, 0.08866, 0.0006071, 1.0, 0.09759, 0.08866, 0.0009106, 1.0, 0.09759, 0.08866, 0.001214, 1.0, 0.09759, 0.08866, 0.0006071, 1.0, 0.09759, 0.08866, 0.0006071, 1.0, 0.1144, 0.107, 0.02122, 1.0, 0.09759, 0.08866, 0.0009106, 1.0, 0.09759, 0.08866, 0.0006071, 1.0, 0.09759, 0.08866, 0.0006071, 1.0, 0.09759, 0.08866, 0.0009106, 1.0, 0.09759, 0.08866, 0.0006071, 1.0, 0.09759, 0.08866, 0.0006071, 1.0, 0.09759, 0.08866, 0.0006071, 1.0, 0.09759, 0.08866, 0.0006071, 1.0, 0.1144, 0.107, 0.02122, 1.0, 0.4969, 0.004391, 0.002125, 1.0, 0.4969, 0.004391, 0.002125, 1.0, 0.4969, 0.004391, 0.002125, 1.0, 0.4969, 0.004391, 0.002125, 1.0, 0.4969, 0.004391, 0.002125, 1.0, 0.4969, 0.004391, 0.002125, 1.0, 0.4969, 0.004391, 0.002125, 1.0, 0.4969, 0.004391, 0.002125, 1.0, 0.4969, 0.004391, 0.002125, 1.0, 0.4969, 0.004391, 0.002125, 1.0, 0.4969, 0.004391, 0.002125, 1.0, 0.4969, 0.004391, 0.002125, 1.0, 0.4969, 0.004391, 0.002125, 1.0, 0.4969, 0.004391, 0.002125, 1.0, 0.4969, 0.004391, 0.002125, 1.0, 0.4969, 0.004391, 0.002125, 1.0, 0.4287, 0.004391, 0.002125, 1.0, 0.2462, 0.004391, 0.001518, 1.0, 0.2462, 0.004391, 0.001518, 1.0, 0.4621, 0.004391, 0.002125, 1.0, 0.4969, 0.004391, 0.002125, 1.0, 0.4621, 0.004391, 0.002125, 1.0, 0.2462, 0.004391, 0.001518, 1.0, 0.2462, 0.004391, 0.001518, 1.0, 0.5841, 0.5841, 0.5841, 1.0, 0.2462, 0.004391, 0.001518, 1.0, 0.2462, 0.004391, 0.001518, 1.0, 0.5841, 0.5841, 0.5841, 1.0, 0.5841, 0.5841, 0.5841, 1.0, 0.5841, 0.5841, 0.5841, 1.0, 0.2462, 0.004777, 0.002125, 1.0, 0.2462, 0.004391, 0.001518, 1.0, 0.4969, 0.004391, 0.002125, 1.0, 0.4969, 0.004391, 0.002125, 1.0, 0.4621, 0.004391, 0.002125, 1.0, 0.4969, 0.004391, 0.002125, 1.0, 0.4969, 0.004391, 0.002125, 1.0, 0.4287, 0.004391, 0.002125, 1.0, 0.4621, 0.004391, 0.002125, 1.0, 0.4969, 0.004391, 0.002125, 1.0, 0.2462, 0.004391, 0.001518, 1.0, 0.4793, 0.004391, 0.002125, 1.0, 0.4969, 0.004391, 0.002125, 1.0, 0.2462, 0.004391, 0.001518, 1.0, 0.2462, 0.004391, 0.001518, 1.0, 0.2462, 0.004391, 0.001518, 1.0, 0.4287, 0.004391, 0.002125, 1.0, 0.4793, 0.004391, 0.002125, 1.0, 0.3864, 0.3813, 0.0865, 1.0, 0.305, 0.2664, 0.06301, 1.0, 0.5841, 0.5841, 0.5841, 1.0, 0.5841, 0.5841, 0.5776, 1.0, 0.5841, 0.5841, 0.5776, 1.0, 0.5841, 0.5841, 0.5841, 1.0, 0.5841, 0.5841, 0.5841, 1.0, 0.5841, 0.5841, 0.5841, 1.0, 0.5841, 0.5841, 0.5841, 1.0, 0.5841, 0.5841, 0.5841, 1.0, 0.5841, 0.5841, 0.5841, 1.0, 0.5841, 0.5841, 0.5841, 1.0, 0.2423, 0.2502, 0.2346, 1.0, 0.3467, 0.3278, 0.07619, 1.0, 0.2423, 0.2542, 0.2423, 1.0, 0.2384, 0.2542, 0.2542, 1.0, 0.2384, 0.2542, 0.2542, 1.0, 0.2423, 0.2502, 0.2346, 1.0, 0.2384, 0.2542, 0.2542, 1.0, 0.2384, 0.2542, 0.2542, 1.0, 0.2384, 0.2542, 0.2542, 1.0, 0.2384, 0.2542, 0.2542, 1.0, 0.2384, 0.2542, 0.2542, 1.0, 0.2384, 0.2542, 0.2542, 1.0, 0.2462, 0.004777, 0.002125, 1.0, 0.5841, 0.5841, 0.5841, 1.0, 0.5841, 0.5841, 0.5841, 1.0, 0.2462, 0.004777, 0.001821, 1.0, 0.2346, 0.2502, 0.2423, 1.0, 0.2384, 0.2542, 0.2542, 1.0, 0.2384, 0.2542, 0.2542, 1.0, 0.2384, 0.2542, 0.2542, 1.0, 0.2384, 0.2542, 0.2542, 1.0, 0.2384, 0.2542, 0.2542, 1.0, 0.2384, 0.2542, 0.2542, 1.0, 0.2384, 0.2542, 0.2542, 1.0, 0.2462, 0.004391, 0.001518, 1.0, 0.2462, 0.004777, 0.001821, 1.0, 0.5841, 0.5841, 0.5841, 1.0, 0.5841, 0.5841, 0.5841, 1.0, 0.5841, 0.5841, 0.5841, 1.0, 0.5841, 0.5841, 0.5841, 1.0, 0.5841, 0.5841, 0.5841, 1.0, 0.5841, 0.5841, 0.5841, 1.0, 0.5841, 0.5841, 0.5841, 1.0, 0.5841, 0.5841, 0.5841, 1.0, 0.5647, 0.5457, 0.5457, 1.0, 0.5457, 0.5457, 0.5271, 1.0, 0.2384, 0.2542, 0.2542, 1.0, 0.2384, 0.2542, 0.2542, 1.0, 0.2384, 0.2502, 0.2502, 1.0, 0.2384, 0.2542, 0.2542, 1.0, 0.2384, 0.2542, 0.2542, 1.0, 0.2384, 0.2542, 0.2542, 1.0, 0.2384, 0.2542, 0.2542, 1.0, 0.2384, 0.2542, 0.2542, 1.0, 0.305, 0.2664, 0.06301, 1.0, 0.3663, 0.3613, 0.08228, 1.0, 0.2384, 0.2502, 0.2502, 1.0, 0.2384, 0.2542, 0.2542, 1.0, 0.3663, 0.3613, 0.08228, 1.0, 0.2346, 0.2502, 0.2423, 1.0, 0.2384, 0.2542, 0.2542, 1.0, 0.2384, 0.2502, 0.2502, 1.0, 0.2384, 0.2542, 0.2542, 1.0, 0.2384, 0.2542, 0.2542, 1.0, 0.2384, 0.2542, 0.2542, 1.0, 0.2384, 0.2542, 0.2542, 1.0, 0.2462, 0.2623, 0.2623, 1.0, 0.2384, 0.2542, 0.2542, 1.0, 0.2384, 0.2542, 0.2542, 1.0, 0.2384, 0.2542, 0.2542, 1.0, 0.2384, 0.2542, 0.2542, 1.0, 0.305, 0.2664, 0.06301, 1.0, 0.2384, 0.2542, 0.2542, 1.0, 0.2384, 0.2542, 0.2542, 1.0, 0.2384, 0.2542, 0.2542, 1.0, 0.2384, 0.2542, 0.2542, 1.0, 0.2384, 0.2542, 0.2542, 1.0, 0.2384, 0.2542, 0.2542, 1.0, 0.2384, 0.2542, 0.2542, 1.0, 0.2582, 0.2747, 0.2747, 1.0, 0.2384, 0.2542, 0.2542, 1.0, 0.2423, 0.2542, 0.2423, 1.0, 0.2384, 0.2542, 0.2542, 1.0, 0.2423, 0.2582, 0.2582, 1.0, 0.2384, 0.2542, 0.2542, 1.0, 0.2384, 0.2542, 0.2542, 1.0, 0.2384, 0.2542, 0.2542, 1.0, 0.2384, 0.2542, 0.2542, 1.0, 0.2384, 0.2542, 0.2542, 1.0, 0.2384, 0.2542, 0.2542, 1.0, 0.2384, 0.2542, 0.2542, 1.0, 0.2384, 0.2542, 0.2542, 1.0, 0.2423, 0.2582, 0.2582, 1.0, 0.2384, 0.2542, 0.2542, 1.0, 0.3467, 0.3278, 0.07619, 1.0, 0.3864, 0.3813, 0.0865, 1.0, 0.2384, 0.2542, 0.2542, 1.0, 0.2423, 0.2542, 0.2423, 1.0, 0.2384, 0.2542, 0.2542, 1.0, 0.2384, 0.2542, 0.2542, 1.0, 0.2384, 0.2542, 0.2542, 1.0, 0.2423, 0.2582, 0.2582, 1.0, 0.2384, 0.2542, 0.2542, 1.0, 0.2423, 0.2502, 0.2346, 1.0, 0.2384, 0.2542, 0.2542, 1.0, 0.2582, 0.2747, 0.2747, 1.0, 0.3864, 0.3813, 0.0865, 1.0, 0.2384, 0.2542, 0.2542, 1.0, 0.2582, 0.2747, 0.2747, 1.0, 0.2384, 0.2542, 0.2542, 1.0, 0.2384, 0.2542, 0.2542, 1.0, 0.2384, 0.2542, 0.2542, 1.0, 0.2384, 0.2542, 0.2542, 1.0, 0.2384, 0.2542, 0.2542, 1.0, 0.2384, 0.2542, 0.2542, 1.0, 0.2346, 0.2502, 0.2423, 1.0, 0.2384, 0.2542, 0.2542, 1.0, 0.2384, 0.2542, 0.2542, 1.0, 0.2384, 0.2542, 0.2542, 1.0, 0.2384, 0.2542, 0.2542, 1.0, 0.2384, 0.2542, 0.2542, 1.0, 0.2384, 0.2542, 0.2542, 1.0, 0.2346, 0.2502, 0.2423, 1.0, 0.2384, 0.2542, 0.2542, 1.0, 0.2384, 0.2542, 0.2542, 1.0, 0.2384, 0.2542, 0.2542, 1.0, 0.2384, 0.2542, 0.2542, 1.0, 0.2384, 0.2542, 0.2542, 1.0, 0.2384, 0.2542, 0.2542, 1.0, 0.2384, 0.2542, 0.2542, 1.0, 0.2423, 0.2502, 0.2346, 1.0, 0.2384, 0.2542, 0.2542, 1.0, 0.2384, 0.2542, 0.2542, 1.0, 0.2384, 0.2542, 0.2542, 1.0, 0.2384, 0.2542, 0.2542, 1.0, 0.2384, 0.2542, 0.2542, 1.0, 0.2384, 0.2542, 0.2542, 1.0, 0.2384, 0.2542, 0.2542, 1.0, 0.2384, 0.2542, 0.2542, 1.0, 0.2384, 0.2542, 0.2542, 1.0, 0.2384, 0.2542, 0.2542, 1.0, 0.2384, 0.2542, 0.2542, 1.0, 0.2122, 0.005605, 0.006512, 1.0, 0.1946, 0.005182, 0.006049, 1.0, 0.2122, 0.005605, 0.006512, 1.0, 0.4793, 0.004391, 0.002125, 1.0, 0.4969, 0.004391, 0.002125, 1.0, 0.4969, 0.004391, 0.002125, 1.0, 0.4287, 0.004391, 0.002125, 1.0, 0.1022, 0.09306, 0.006049, 1.0, 0.09759, 0.08866, 0.0006071, 1.0, 0.09759, 0.08866, 0.0006071, 1.0, 0.09759, 0.08866, 0.0006071, 1.0, 0.09531, 0.003677, 0.004025, 1.0, 0.2122, 0.005605, 0.006512, 1.0, 0.2122, 0.005605, 0.006512, 1.0, 0.09531, 0.003677, 0.004025, 1.0, 0.4793, 0.004391, 0.002125, 1.0, 0.4969, 0.004391, 0.002125, 1.0, 0.4969, 0.004391, 0.002125, 1.0, 0.4969, 0.004391, 0.002125, 1.0, 0.09531, 0.003677, 0.004025, 1.0, 0.09531, 0.003677, 0.004025, 1.0, 0.2122, 0.005605, 0.006512, 1.0, 0.2122, 0.005605, 0.006512, 1.0, 0.2122, 0.005605, 0.006512, 1.0, 0.1946, 0.005182, 0.006049, 1.0, 0.2122, 0.005605, 0.006512, 1.0, 0.2122, 0.005605, 0.006512, 1.0, 0.1946, 0.005182, 0.006049, 1.0, 0.2122, 0.005605, 0.006512, 1.0, 0.2122, 0.005605, 0.006512, 1.0, 0.1946, 0.005182, 0.006049, 1.0, 0.2122, 0.005605, 0.006512, 1.0, 0.305, 0.2664, 0.06301, 1.0, 0.3663, 0.3613, 0.08228, 1.0, 0.1413, 0.06125, 0.0185, 1.0, 0.09759, 0.005605, 0.004391, 1.0, 0.09531, 0.003677, 0.004025, 1.0, 0.09531, 0.003677, 0.004025, 1.0, 0.1144, 0.02624, 0.009721, 1.0, 0.0999, 0.01161, 0.006049, 1.0, 0.3467, 0.3278, 0.07619, 1.0, 0.1144, 0.02624, 0.009721, 1.0, 0.1413, 0.06125, 0.0185, 1.0, 0.3663, 0.3613, 0.08228, 1.0, 0.09531, 0.003677, 0.004025, 1.0, 0.0999, 0.01161, 0.006049, 1.0, 0.09759, 0.005605, 0.004391, 1.0, 0.09531, 0.003677, 0.004025, 1.0, 0.5457, 0.5457, 0.5271, 1.0, 0.3467, 0.3278, 0.07619, 1.0, 0.3663, 0.3613, 0.08228, 1.0, 0.5647, 0.5457, 0.5457, 1.0, 0.2384, 0.2542, 0.2542, 1.0, 0.2384, 0.2542, 0.2542, 1.0, 0.2384, 0.2542, 0.2542, 1.0, 0.2462, 0.2623, 0.2623, 1.0, 0.0999, 0.01161, 0.006049, 1.0, 0.1144, 0.02624, 0.009721, 1.0, 0.3467, 0.3278, 0.07619, 1.0, 0.3864, 0.3813, 0.0865, 1.0, 0.0999, 0.01161, 0.006049, 1.0, 0.3864, 0.3813, 0.0865, 1.0, 0.305, 0.2664, 0.06301, 1.0, 0.09759, 0.005605, 0.004391, 1.0, 0.2122, 0.005605, 0.006512, 1.0, 0.09531, 0.003677, 0.004025, 1.0, 0.09531, 0.003677, 0.004025, 1.0, 0.2122, 0.005605, 0.006512, 1.0, 0.2122, 0.005605, 0.006512, 1.0, 0.2122, 0.005605, 0.006512, 1.0, 0.09531, 0.003677, 0.004025, 1.0, 0.09531, 0.003677, 0.004025, 1.0, 0.09759, 0.005605, 0.004391, 1.0, 0.1413, 0.06125, 0.0185, 1.0, 0.09531, 0.003677, 0.004025, 1.0, 0.09531, 0.003677, 0.004025, 1.0, 0.1144, 0.02624, 0.009721, 1.0, 0.09531, 0.003677, 0.004025, 1.0, 0.09531, 0.003677, 0.004025, 1.0, 0.1413, 0.06125, 0.0185, 1.0, 0.09759, 0.08866, 0.0006071, 1.0, 0.09759, 0.08866, 0.0009106, 1.0, 0.09759, 0.08866, 0.0009106, 1.0, 0.09759, 0.08866, 0.0006071, 1.0, 0.09759, 0.08866, 0.0006071, 1.0, 0.09759, 0.08866, 0.0006071, 1.0, 0.09759, 0.08866, 0.0006071, 1.0, 0.1144, 0.1046, 0.0185, 1.0, 0.1651, 0.1559, 0.07619, 1.0, 0.09759, 0.08866, 0.0006071, 1.0, 0.09759, 0.08866, 0.0006071, 1.0, 0.1022, 0.09306, 0.006049, 1.0, 0.1144, 0.1046, 0.0185, 1.0, 0.09759, 0.08866, 0.0006071, 1.0, 0.09759, 0.08866, 0.0006071, 1.0, 0.1651, 0.1559, 0.07619, 1.0, 0.4969, 0.004391, 0.002125, 1.0, 0.1095, 0.08438, 0.0009106, 1.0, 0.1529, 0.07421, 0.001214, 1.0, 0.4969, 0.004391, 0.002125, 1.0, 0.4969, 0.004391, 0.002125, 1.0, 0.1529, 0.07421, 0.001214, 1.0, 0.1022, 0.0865, 0.0006071, 1.0, 0.4969, 0.004391, 0.002125, 1.0, 0.4969, 0.004391, 0.002125, 1.0, 0.09759, 0.08866, 0.0006071, 1.0, 0.1095, 0.08438, 0.0009106, 1.0, 0.4969, 0.004391, 0.002125, 1.0, 0.4969, 0.004391, 0.002125, 1.0, 0.1022, 0.0865, 0.0006071, 1.0, 0.09759, 0.08866, 0.0006071, 1.0, 0.4969, 0.004391, 0.002125, 1.0, 0.1274, 0.1195, 0.0331, 1.0, 0.09759, 0.08866, 0.001214, 1.0, 0.09759, 0.08866, 0.0009106, 1.0, 0.09759, 0.08866, 0.0006071, 1.0, 0.09759, 0.08866, 0.0006071, 1.0, 0.09759, 0.08866, 0.0009106, 1.0, 0.1144, 0.107, 0.02122, 1.0, 0.09759, 0.08866, 0.0006071, 1.0, 0.09759, 0.08866, 0.0006071, 1.0, 0.09759, 0.08866, 0.0006071, 1.0, 0.09759, 0.08866, 0.0009106, 1.0, 0.09759, 0.08866, 0.0006071, 1.0, 0.09759, 0.08866, 0.0006071, 1.0, 0.1144, 0.107, 0.02122, 1.0, 0.09759, 0.08866, 0.0006071, 1.0, 0.09759, 0.08866, 0.0006071, 1.0, 0.4969, 0.004391, 0.002125, 1.0, 0.4969, 0.004391, 0.002125, 1.0, 0.4969, 0.004391, 0.002125, 1.0, 0.4969, 0.004391, 0.002125, 1.0, 0.4969, 0.004391, 0.002125, 1.0, 0.4969, 0.004391, 0.002125, 1.0, 0.4969, 0.004391, 0.002125, 1.0, 0.4969, 0.004391, 0.002125, 1.0, 0.4969, 0.004391, 0.002125, 1.0, 0.4969, 0.004391, 0.002125, 1.0, 0.4969, 0.004391, 0.002125, 1.0, 0.4969, 0.004391, 0.002125, 1.0, 0.4969, 0.004391, 0.002125, 1.0, 0.4969, 0.004391, 0.002125, 1.0, 0.4969, 0.004391, 0.002125, 1.0, 0.4969, 0.004391, 0.002125, 1.0, 0.4287, 0.004391, 0.002125, 1.0, 0.4621, 0.004391, 0.002125, 1.0, 0.2462, 0.004391, 0.001518, 1.0, 0.2462, 0.004391, 0.001518, 1.0, 0.4969, 0.004391, 0.002125, 1.0, 0.2462, 0.004391, 0.001518, 1.0, 0.2462, 0.004391, 0.001518, 1.0, 0.4621, 0.004391, 0.002125, 1.0, 0.5841, 0.5841, 0.5841, 1.0, 0.5841, 0.5841, 0.5841, 1.0, 0.2462, 0.004391, 0.001518, 1.0, 0.2462, 0.004391, 0.001518, 1.0, 0.5841, 0.5841, 0.5841, 1.0, 0.2462, 0.004391, 0.001518, 1.0, 0.2462, 0.004777, 0.002125, 1.0, 0.5841, 0.5841, 0.5841, 1.0, 0.4969, 0.004391, 0.002125, 1.0, 0.4969, 0.004391, 0.002125, 1.0, 0.4621, 0.004391, 0.002125, 1.0, 0.4969, 0.004391, 0.002125, 1.0, 0.4969, 0.004391, 0.002125, 1.0, 0.4969, 0.004391, 0.002125, 1.0, 0.4621, 0.004391, 0.002125, 1.0, 0.4287, 0.004391, 0.002125, 1.0, 0.2462, 0.004391, 0.001518, 1.0, 0.2462, 0.004391, 0.001518, 1.0, 0.4969, 0.004391, 0.002125, 1.0, 0.4793, 0.004391, 0.002125, 1.0, 0.2462, 0.004391, 0.001518, 1.0, 0.4793, 0.004391, 0.002125, 1.0, 0.4287, 0.004391, 0.002125, 1.0, 0.2462, 0.004391, 0.001518, 1.0, 0.3864, 0.3813, 0.0865, 1.0, 0.5841, 0.5841, 0.5776, 1.0, 0.5841, 0.5841, 0.5841, 1.0, 0.305, 0.2664, 0.06301, 1.0, 0.5841, 0.5841, 0.5776, 1.0, 0.5841, 0.5841, 0.5841, 1.0, 0.5841, 0.5841, 0.5841, 1.0, 0.5841, 0.5841, 0.5841, 1.0, 0.5841, 0.5841, 0.5841, 1.0, 0.5841, 0.5841, 0.5841, 1.0, 0.5841, 0.5841, 0.5841, 1.0, 0.5841, 0.5841, 0.5841, 1.0, 0.2423, 0.2502, 0.2346, 1.0, 0.2384, 0.2542, 0.2542, 1.0, 0.2423, 0.2542, 0.2423, 1.0, 0.3467, 0.3278, 0.07619, 1.0, 0.2384, 0.2542, 0.2542, 1.0, 0.2384, 0.2542, 0.2542, 1.0, 0.2384, 0.2542, 0.2542, 1.0, 0.2423, 0.2502, 0.2346, 1.0, 0.2384, 0.2542, 0.2542, 1.0, 0.2384, 0.2542, 0.2542, 1.0, 0.2384, 0.2542, 0.2542, 1.0, 0.2384, 0.2542, 0.2542, 1.0, 0.2462, 0.004777, 0.002125, 1.0, 0.2462, 0.004777, 0.001821, 1.0, 0.5841, 0.5841, 0.5841, 1.0, 0.5841, 0.5841, 0.5841, 1.0, 0.2346, 0.2502, 0.2423, 1.0, 0.2384, 0.2542, 0.2542, 1.0, 0.2384, 0.2542, 0.2542, 1.0, 0.2384, 0.2542, 0.2542, 1.0, 0.2384, 0.2542, 0.2542, 1.0, 0.2384, 0.2542, 0.2542, 1.0, 0.2384, 0.2542, 0.2542, 1.0, 0.2384, 0.2542, 0.2542, 1.0, 0.2462, 0.004391, 0.001518, 1.0, 0.5841, 0.5841, 0.5841, 1.0, 0.5841, 0.5841, 0.5841, 1.0, 0.2462, 0.004777, 0.001821, 1.0, 0.5841, 0.5841, 0.5841, 1.0, 0.5841, 0.5841, 0.5841, 1.0, 0.5841, 0.5841, 0.5841, 1.0, 0.5841, 0.5841, 0.5841, 1.0, 0.5841, 0.5841, 0.5841, 1.0, 0.5457, 0.5457, 0.5271, 1.0, 0.5647, 0.5457, 0.5457, 1.0, 0.5841, 0.5841, 0.5841, 1.0, 0.2384, 0.2542, 0.2542, 1.0, 0.2384, 0.2542, 0.2542, 1.0, 0.2384, 0.2502, 0.2502, 1.0, 0.2384, 0.2542, 0.2542, 1.0, 0.2384, 0.2542, 0.2542, 1.0, 0.2384, 0.2542, 0.2542, 1.0, 0.2384, 0.2542, 0.2542, 1.0, 0.2384, 0.2542, 0.2542, 1.0, 0.305, 0.2664, 0.06301, 1.0, 0.2384, 0.2542, 0.2542, 1.0, 0.2384, 0.2502, 0.2502, 1.0, 0.3663, 0.3613, 0.08228, 1.0, 0.3663, 0.3613, 0.08228, 1.0, 0.2384, 0.2502, 0.2502, 1.0, 0.2384, 0.2542, 0.2542, 1.0, 0.2346, 0.2502, 0.2423, 1.0, 0.2384, 0.2542, 0.2542, 1.0, 0.2384, 0.2542, 0.2542, 1.0, 0.2384, 0.2542, 0.2542, 1.0, 0.2384, 0.2542, 0.2542, 1.0, 0.2462, 0.2623, 0.2623, 1.0, 0.2384, 0.2542, 0.2542, 1.0, 0.2384, 0.2542, 0.2542, 1.0, 0.2384, 0.2542, 0.2542, 1.0, 0.2384, 0.2542, 0.2542, 1.0, 0.2384, 0.2542, 0.2542, 1.0, 0.2384, 0.2542, 0.2542, 1.0, 0.305, 0.2664, 0.06301, 1.0, 0.2384, 0.2542, 0.2542, 1.0, 0.2384, 0.2542, 0.2542, 1.0, 0.2384, 0.2542, 0.2542, 1.0, 0.2384, 0.2542, 0.2542, 1.0, 0.2384, 0.2542, 0.2542, 1.0, 0.2423, 0.2542, 0.2423, 1.0, 0.2384, 0.2542, 0.2542, 1.0, 0.2582, 0.2747, 0.2747, 1.0, 0.2384, 0.2542, 0.2542, 1.0, 0.2384, 0.2542, 0.2542, 1.0, 0.2384, 0.2542, 0.2542, 1.0, 0.2423, 0.2582, 0.2582, 1.0, 0.2384, 0.2542, 0.2542, 1.0, 0.2384, 0.2542, 0.2542, 1.0, 0.2384, 0.2542, 0.2542, 1.0, 0.2384, 0.2542, 0.2542, 1.0, 0.2384, 0.2542, 0.2542, 1.0, 0.2384, 0.2542, 0.2542, 1.0, 0.2423, 0.2582, 0.2582, 1.0, 0.2384, 0.2542, 0.2542, 1.0, 0.3467, 0.3278, 0.07619, 1.0, 0.2423, 0.2542, 0.2423, 1.0, 0.2384, 0.2542, 0.2542, 1.0, 0.3864, 0.3813, 0.0865, 1.0, 0.2384, 0.2542, 0.2542, 1.0, 0.2423, 0.2582, 0.2582, 1.0, 0.2384, 0.2542, 0.2542, 1.0, 0.2384, 0.2542, 0.2542, 1.0, 0.2384, 0.2542, 0.2542, 1.0, 0.2582, 0.2747, 0.2747, 1.0, 0.2384, 0.2542, 0.2542, 1.0, 0.2423, 0.2502, 0.2346, 1.0, 0.3864, 0.3813, 0.0865, 1.0, 0.2384, 0.2542, 0.2542, 1.0, 0.2582, 0.2747, 0.2747, 1.0, 0.2384, 0.2542, 0.2542, 1.0, 0.2384, 0.2542, 0.2542, 1.0, 0.2384, 0.2542, 0.2542, 1.0, 0.2384, 0.2542, 0.2542, 1.0, 0.2384, 0.2542, 0.2542, 1.0, 0.2384, 0.2542, 0.2542, 1.0, 0.2384, 0.2542, 0.2542, 1.0, 0.2384, 0.2542, 0.2542, 1.0, 0.2346, 0.2502, 0.2423, 1.0, 0.2384, 0.2542, 0.2542, 1.0, 0.2384, 0.2542, 0.2542, 1.0, 0.2384, 0.2542, 0.2542, 1.0, 0.2384, 0.2542, 0.2542, 1.0, 0.2346, 0.2502, 0.2423, 1.0, 0.2384, 0.2542, 0.2542, 1.0, 0.2384, 0.2542, 0.2542, 1.0, 0.2384, 0.2542, 0.2542, 1.0, 0.2384, 0.2542, 0.2542, 1.0, 0.2384, 0.2542, 0.2542, 1.0, 0.2384, 0.2542, 0.2542, 1.0, 0.2384, 0.2542, 0.2542, 1.0, 0.2423, 0.2502, 0.2346, 1.0, 0.2384, 0.2542, 0.2542, 1.0, 0.2384, 0.2542, 0.2542, 1.0, 0.2384, 0.2542, 0.2542, 1.0, 0.2384, 0.2542, 0.2542, 1.0, 0.2384, 0.2542, 0.2542, 1.0, 0.2384, 0.2542, 0.2542, 1.0, 0.2384, 0.2542, 0.2542, 1.0, 0.2384, 0.2542, 0.2542, 1.0, 0.2384, 0.2542, 0.2542, 1.0, 0.2384, 0.2542, 0.2542, 1.0, 0.2384, 0.2542, 0.2542, 1.0])
me_perfuradora.materials.append(mat_material)
me_perfuradora.use_remesh_fix_poles = True
me_perfuradora.use_remesh_preserve_attributes = False
me_perfuradora.use_mirror_vertex_groups = False
me_perfuradora.update()

# ---- objects
ob_perfuradora = bpy.data.objects.new('perfuradora', me_perfuradora)

# ---- transforms, parenting, visibility, modifiers, constraints
ob_perfuradora.location = (0.0, 0.0, 0.0)
ob_perfuradora.lineart.crease_threshold = 0.0

# ---- collection membership
col_collection.objects.link(ob_perfuradora)

# ---- scene / render settings (as saved in the file)
scene.frame_start = 1; scene.frame_end = 250; scene.frame_set(1)
scene.render.engine = 'BLENDER_EEVEE_NEXT'
scene.cycles.use_denoising = False
scene.cycles.samples = 128
scene.cycles.sampling_pattern = 'TABULATED_SOBOL'
scene.cycles.use_adaptive_sampling = False
scene.cycles.use_light_tree = False
scene.view_settings.view_transform = 'Filmic'
bpy.context.view_layer.update()

# ---- added for rendering (the .blend has no active camera and no usable light): camera, sun
cam_auto = bpy.data.cameras.new('AutoCamera')
cam_auto.lens = 50.0
cam_auto.sensor_width = 36.0
cam_auto.clip_end = 1000.0
ob_auto_camera = bpy.data.objects.new('AutoCamera', cam_auto)
scene.collection.objects.link(ob_auto_camera)
ob_auto_camera.location = (0.410417, -0.4925, 0.382385)
ob_auto_camera.rotation_euler = (1.09748, -7.21219e-08, 0.694738)
scene.camera = ob_auto_camera
light_auto_sun = bpy.data.lights.new('AutoSun', 'SUN')
light_auto_sun.energy = 3.0
light_auto_sun.angle = 0.0523599
ob_auto_sun = bpy.data.objects.new('AutoSun', light_auto_sun)
scene.collection.objects.link(ob_auto_sun)
ob_auto_sun.rotation_euler = (0.872665, 0.174533, 0.523599)
bpy.context.view_layer.update()
